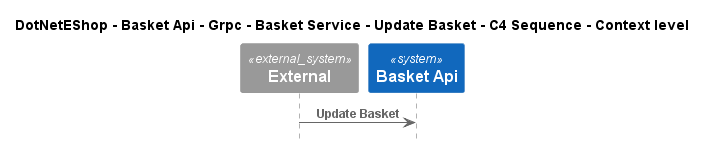

The diagram above was rendered by PlantUML. Its source (embedded in the PNG):
@startuml
!include ..\..\..\..\..\..\..\..\..\.c4s\C4_Sequence.puml

title DotNetEShop - Basket Api - Grpc - Basket Service - Update Basket - C4 Sequence - Context level

System_Ext(C4InterFlow.SoftwareSystems.ExternalSystem, "External", "")
System(DotNetEShop.SoftwareSystems.BasketApi, "Basket Api", "")

Rel(C4InterFlow.SoftwareSystems.ExternalSystem, DotNetEShop.SoftwareSystems.BasketApi, "Update Basket")


@enduml